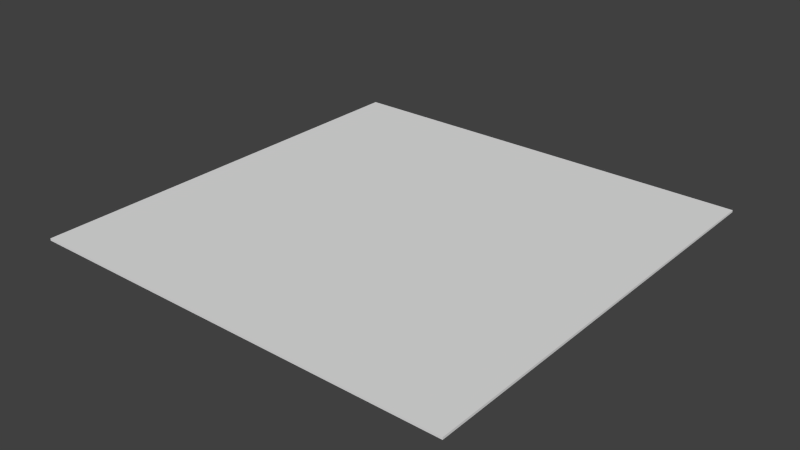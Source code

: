 # Source: BLENDER_BODEN.blend  (saved by Blender 2.74.0; exported with 4.5.12 LTS)
import bpy
from mathutils import Matrix  # noqa: F401  (used for matrix-valued properties, if any)

bpy.ops.wm.read_factory_settings(use_empty=True)
scene = bpy.context.scene
scene.name = 'Scene'

# ---- collections
col_collection_1 = bpy.data.collections.new('Collection 1'); scene.collection.children.link(col_collection_1)

# ---- world
world_world = bpy.data.worlds.new('World'); scene.world = world_world
world_world.color = (0.05088, 0.05088, 0.05088)
world_world.use_sun_shadow = False
world_world.sun_shadow_jitter_overblur = 0.0
world_world.cycles.sampling_method = 'MANUAL'
world_world.cycles.sample_map_resolution = 256

# ---- meshes
me_plane = bpy.data.meshes.new('Plane')
me_plane.from_pydata([(2.0, 0.0, 0.01), (0.0, 0.0, 0.01), (2.0, 2.0, 0.01), (0.0, 2.0, 0.01), (2.0, 0.0, 0.0), (0.0, 0.0, 0.0), (2.0, 2.0, 0.0), (0.0, 2.0, 0.0)], [], [(1, 0, 2, 3), (7, 6, 4, 5), (0, 1, 5, 4), (3, 2, 6, 7), (1, 3, 7, 5), (2, 0, 4, 6)])
me_plane.use_remesh_preserve_volume = False
me_plane.use_remesh_preserve_attributes = False
me_plane.use_mirror_vertex_groups = False
me_plane.update()

# ---- objects
ob_plane = bpy.data.objects.new('Plane', me_plane)

# ---- transforms, parenting, visibility, modifiers, constraints
ob_plane.location = (-1.0, -1.0, -0.01)
ob_plane.lineart.crease_threshold = 0.0

# ---- collection membership
col_collection_1.objects.link(ob_plane)

# ---- scene / render settings (as saved in the file)
scene.frame_start = 1; scene.frame_end = 250; scene.frame_set(1)
scene.render.engine = 'BLENDER_EEVEE_NEXT'
scene.render.resolution_percentage = 50
scene.render.dither_intensity = 0.0
scene.cycles.use_denoising = False
scene.cycles.samples = 10
scene.cycles.sampling_pattern = 'TABULATED_SOBOL'
scene.cycles.light_sampling_threshold = 0.0
scene.cycles.use_adaptive_sampling = False
scene.cycles.use_light_tree = False
scene.cycles.blur_glossy = 0.0
scene.cycles.volume_bounces = 1
scene.cycles.pixel_filter_type = 'GAUSSIAN'
scene.cycles.sample_clamp_indirect = 0.0
scene.view_settings.view_transform = 'Standard'
bpy.context.view_layer.update()

# ---- added for rendering (the .blend has no active camera and no usable light): camera, sun
cam_auto = bpy.data.cameras.new('AutoCamera')
cam_auto.lens = 50.0
cam_auto.sensor_width = 36.0
cam_auto.clip_end = 1000.0
ob_auto_camera = bpy.data.objects.new('AutoCamera', cam_auto)
scene.collection.objects.link(ob_auto_camera)
ob_auto_camera.location = (2.61695, -3.14034, 2.08856)
ob_auto_camera.rotation_euler = (1.09748, -7.21219e-08, 0.694738)
scene.camera = ob_auto_camera
light_auto_sun = bpy.data.lights.new('AutoSun', 'SUN')
light_auto_sun.energy = 3.0
light_auto_sun.angle = 0.0523599
ob_auto_sun = bpy.data.objects.new('AutoSun', light_auto_sun)
scene.collection.objects.link(ob_auto_sun)
ob_auto_sun.rotation_euler = (0.872665, 0.174533, 0.523599)
bpy.context.view_layer.update()
